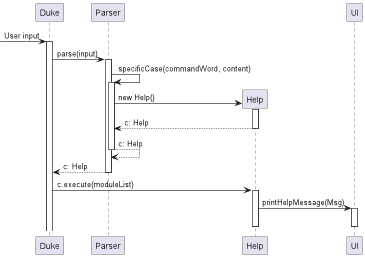

The diagram above was rendered by PlantUML. Its source (embedded in the PNG):
@startuml
[-> Duke: User input
activate Duke
Duke -> Parser: parse(input)
activate Parser
Parser -> Parser: specificCase(commandWord, content)
activate Parser
create Help
Parser -> Help: new Help()
activate Help
return c: Help
return c: Help
return c: Help
deactivate Parser
Duke -> Help: c.execute(moduleList)
activate Help
Help -> UI: printHelpMessage(Msg)
activate UI
deactivate UI
deactivate Help

@enduml